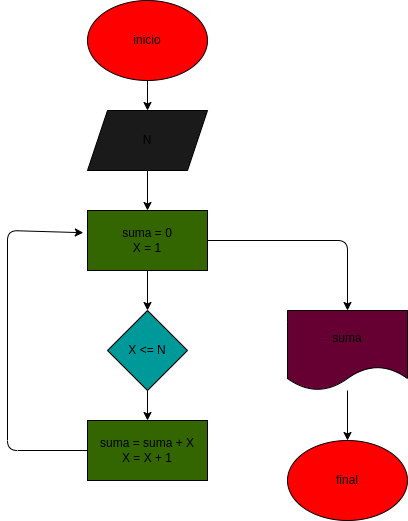

The diagram above was exported from draw.io. Its source (the exported page's mxGraphModel, read from the mxfile embedded in the PNG):
<mxGraphModel dx="1175" dy="525" grid="1" gridSize="10" guides="1" tooltips="1" connect="1" arrows="1" fold="1" page="1" pageScale="1" pageWidth="827" pageHeight="1169" math="0" shadow="0">
  <root>
    <mxCell id="0" />
    <mxCell id="1" parent="0" />
    <mxCell id="4" value="" style="edgeStyle=none;html=1;" edge="1" parent="1" source="2" target="3">
      <mxGeometry relative="1" as="geometry" />
    </mxCell>
    <mxCell id="2" value="inicio" style="ellipse;whiteSpace=wrap;html=1;fillColor=#FF0000;" vertex="1" parent="1">
      <mxGeometry x="320" y="30" width="120" height="80" as="geometry" />
    </mxCell>
    <mxCell id="6" value="" style="edgeStyle=none;html=1;" edge="1" parent="1" source="3" target="5">
      <mxGeometry relative="1" as="geometry" />
    </mxCell>
    <mxCell id="3" value="N" style="shape=parallelogram;perimeter=parallelogramPerimeter;whiteSpace=wrap;html=1;fixedSize=1;fillColor=#1A1A1A;" vertex="1" parent="1">
      <mxGeometry x="320" y="140" width="120" height="60" as="geometry" />
    </mxCell>
    <mxCell id="8" value="" style="edgeStyle=none;html=1;" edge="1" parent="1" source="5" target="7">
      <mxGeometry relative="1" as="geometry" />
    </mxCell>
    <mxCell id="14" style="edgeStyle=none;html=1;entryX=0.5;entryY=0;entryDx=0;entryDy=0;" edge="1" parent="1" source="5" target="13">
      <mxGeometry relative="1" as="geometry">
        <Array as="points">
          <mxPoint x="580" y="270" />
        </Array>
      </mxGeometry>
    </mxCell>
    <mxCell id="5" value="suma = 0&lt;br&gt;X = 1" style="rounded=0;whiteSpace=wrap;html=1;fillColor=#336600;" vertex="1" parent="1">
      <mxGeometry x="320" y="240" width="120" height="60" as="geometry" />
    </mxCell>
    <mxCell id="10" value="" style="edgeStyle=none;html=1;" edge="1" parent="1" source="7" target="9">
      <mxGeometry relative="1" as="geometry" />
    </mxCell>
    <mxCell id="7" value="X &amp;lt;= N" style="rhombus;whiteSpace=wrap;html=1;fillColor=#009999;" vertex="1" parent="1">
      <mxGeometry x="340" y="340" width="80" height="80" as="geometry" />
    </mxCell>
    <mxCell id="11" style="edgeStyle=none;html=1;entryX=-0.035;entryY=0.37;entryDx=0;entryDy=0;entryPerimeter=0;" edge="1" parent="1" source="9" target="5">
      <mxGeometry relative="1" as="geometry">
        <Array as="points">
          <mxPoint x="240" y="480" />
          <mxPoint x="240" y="260" />
        </Array>
      </mxGeometry>
    </mxCell>
    <mxCell id="9" value="suma = suma + X&lt;br&gt;X = X + 1" style="rounded=0;whiteSpace=wrap;html=1;fillColor=#336600;" vertex="1" parent="1">
      <mxGeometry x="320" y="450" width="120" height="60" as="geometry" />
    </mxCell>
    <mxCell id="16" value="" style="edgeStyle=none;html=1;" edge="1" parent="1" source="13" target="15">
      <mxGeometry relative="1" as="geometry" />
    </mxCell>
    <mxCell id="13" value="suma" style="shape=document;whiteSpace=wrap;html=1;boundedLbl=1;fillColor=#660033;" vertex="1" parent="1">
      <mxGeometry x="520" y="340" width="120" height="80" as="geometry" />
    </mxCell>
    <mxCell id="15" value="final" style="ellipse;whiteSpace=wrap;html=1;fillColor=#FF0000;" vertex="1" parent="1">
      <mxGeometry x="520" y="470" width="120" height="80" as="geometry" />
    </mxCell>
  </root>
</mxGraphModel>